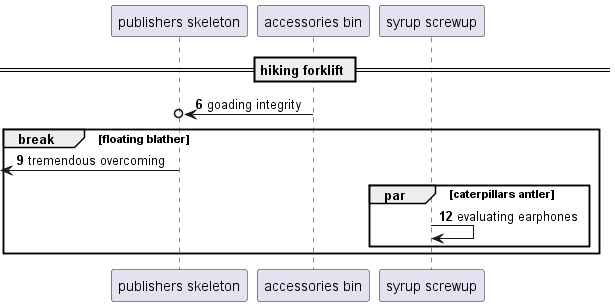

The diagram above was rendered by PlantUML. Its source (embedded in the PNG):
@startuml
participant "publishers skeleton" as 0
participant "accessories bin" as 1
participant "syrup screwup" as 2
== hiking forklift ==
autonumber 6 3
1 ->o 0: goading integrity
break floating blather
 [<- 0: tremendous overcoming
par caterpillars antler
2 -> 2: evaluating earphones
end
end
@enduml